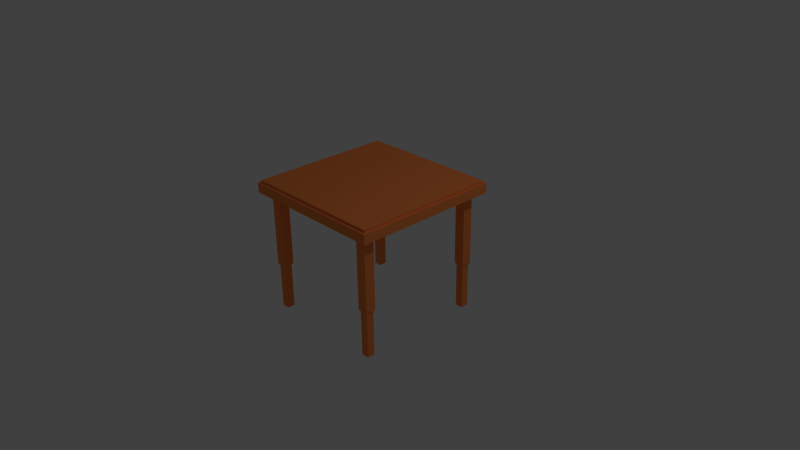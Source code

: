 # Source: Small_Table.blend  (saved by Blender 2.75.0; exported with 4.5.12 LTS)
import bpy
from mathutils import Matrix  # noqa: F401  (used for matrix-valued properties, if any)

bpy.ops.wm.read_factory_settings(use_empty=True)
scene = bpy.context.scene
scene.name = 'Scene'

# ---- collections
col_collection_1 = bpy.data.collections.new('Collection 1'); scene.collection.children.link(col_collection_1)

# ---- images (referenced by path relative to the original .blend; pixels are not part of the script)
import os
ASSET_DIR = os.environ.get("B2B_ASSET_DIR", "")  # directory of the original .blend (textures are referenced by path, not embedded)
HERE = os.path.dirname(os.path.abspath(__file__))  # packed textures are extracted next to this script under _unpacked/

def load_image(name, relpath, width, height, colorspace="sRGB"):
    """Load a texture the original file referenced (path relative to the .blend, or extracted next to this script)."""
    p = next((c for c in (os.path.join(HERE, relpath), os.path.join(ASSET_DIR, relpath)) if relpath and os.path.exists(c)), "")
    if p:
        img = bpy.data.images.load(p, check_existing=True)
        img.name = name
    else:  # same state as the original file: an image datablock whose file is absent (Cycles renders it pink)
        img = bpy.data.images.new(name, width, height)
        img.source = "FILE"
        img.filepath = "//" + (relpath or name)
    img.colorspace_settings.name = colorspace
    return img
img_smalltabletexture_png = load_image('SmallTableTexture.png', '_unpacked/SmallTableTexture.c5e8eba4.png', 32, 32, 'sRGB')

# ---- materials (node trees are filled in below, after node groups)
mat_material_001 = bpy.data.materials.new('Material.001')
mat_material_001.alpha_threshold = 0.0
mat_material_001.roughness = 0.5

# ---- material node trees
mat_material_001.use_nodes = True; mat_material_001.node_tree.nodes.clear()
_N = mat_material_001.node_tree.nodes; _L = mat_material_001.node_tree.links
n0 = _N.new('ShaderNodeOutputMaterial'); n0.name = 'Material Output'; n0.location = (300, 300)
n1 = _N.new('ShaderNodeBsdfDiffuse'); n1.name = 'Diffuse BSDF'; n1.location = (10, 300)
n2 = _N.new('ShaderNodeTexImage'); n2.name = 'Image Texture'; n2.location = (-180, 300)
n2.width = 140
n2.image = img_smalltabletexture_png
_L.new(n1.outputs[0], n0.inputs[0])
_L.new(n2.outputs[0], n1.inputs[0])
n0.is_active_output = True

# ---- world
world_world = bpy.data.worlds.new('World'); scene.world = world_world
world_world.color = (0.05088, 0.05088, 0.05088)
world_world.use_sun_shadow = False
world_world.sun_shadow_jitter_overblur = 0.0
world_world.cycles.sampling_method = 'MANUAL'
world_world.cycles.sample_map_resolution = 256

# ---- cameras
cam_camera = bpy.data.cameras.new('Camera')
cam_camera.clip_end = 100.0
cam_camera.lens = 35.0
cam_camera.sensor_width = 32.0
cam_camera.sensor_height = 18.0
cam_camera.ortho_scale = 7.314
cam_camera.dof.focus_distance = 0.0

# ---- lights
light_lamp = bpy.data.lights.new('Lamp', 'POINT')
light_lamp.transmission_factor = 0.0
light_lamp.cutoff_distance = 30.0
light_lamp.energy = 100.0
light_lamp.shadow_buffer_clip_start = 1.001
light_lamp.shadow_soft_size = 0.1
light_lamp.shadow_maximum_resolution = 0.006
light_lamp.use_absolute_resolution = True
light_lamp.cycles.use_multiple_importance_sampling = False

# ---- meshes
me_cube_001 = bpy.data.meshes.new('Cube.001')
me_cube_001.from_pydata([(-1.0, 0.0, 0.8681), (-1.0, 0.0, 1.0), (-1.0, 1.0, 0.8681), (-1.0, 1.0, 1.0), (0.0, 0.0, 0.8681), (0.0, 0.0, 1.0), (0.0, 1.0, 0.8681), (0.0, 1.0, 1.0), (-0.8644, 0.889, 0.8681), (-0.8644, 0.7493, 0.8681), (-0.7246, 0.889, 0.8681), (-0.7246, 0.7493, 0.8681), (-0.8644, 0.889, -0.1288), (-0.8644, 0.7493, -0.1288), (-0.7246, 0.889, -0.1288), (-0.7246, 0.7493, -0.1288), (-0.8469, 0.8715, -0.1507), (-0.8469, 0.7669, -0.1507), (-0.7422, 0.8715, -0.1507), (-0.7422, 0.7669, -0.1507), (-0.8469, 0.8715, -0.7577), (-0.8469, 0.7669, -0.7577), (-0.7422, 0.8715, -0.7577), (-0.7422, 0.7669, -0.7577), (1.0, 0.0, 0.8681), (1.0, 0.0, 1.0), (1.0, 1.0, 0.8681), (1.0, 1.0, 1.0), (0.8644, 0.889, 0.8681), (0.8644, 0.7493, 0.8681), (0.7246, 0.889, 0.8681), (0.7246, 0.7493, 0.8681), (0.8644, 0.889, -0.1288), (0.8644, 0.7493, -0.1288), (0.7246, 0.889, -0.1288), (0.7246, 0.7493, -0.1288), (0.8469, 0.8715, -0.1507), (0.8469, 0.7669, -0.1507), (0.7422, 0.8715, -0.1507), (0.7422, 0.7669, -0.1507), (0.8469, 0.8715, -0.7577), (0.8469, 0.7669, -0.7577), (0.7422, 0.8715, -0.7577), (0.7422, 0.7669, -0.7577), (-1.0, -1.0, 0.8681), (-1.0, -1.0, 1.0), (0.0, -1.0, 0.8681), (0.0, -1.0, 1.0), (-0.8644, -0.889, 0.8681), (-0.8644, -0.7493, 0.8681), (-0.7246, -0.889, 0.8681), (-0.7246, -0.7493, 0.8681), (-0.8644, -0.889, -0.1288), (-0.8644, -0.7493, -0.1288), (-0.7246, -0.889, -0.1288), (-0.7246, -0.7493, -0.1288), (-0.8469, -0.8715, -0.1507), (-0.8469, -0.7669, -0.1507), (-0.7422, -0.8715, -0.1507), (-0.7422, -0.7669, -0.1507), (-0.8469, -0.8715, -0.7577), (-0.8469, -0.7669, -0.7577), (-0.7422, -0.8715, -0.7577), (-0.7422, -0.7669, -0.7577), (1.0, -1.0, 0.8681), (1.0, -1.0, 1.0), (0.8644, -0.889, 0.8681), (0.8644, -0.7493, 0.8681), (0.7246, -0.889, 0.8681), (0.7246, -0.7493, 0.8681), (0.8644, -0.889, -0.1288), (0.8644, -0.7493, -0.1288), (0.7246, -0.889, -0.1288), (0.7246, -0.7493, -0.1288), (0.8469, -0.8715, -0.1507), (0.8469, -0.7669, -0.1507), (0.7422, -0.8715, -0.1507), (0.7422, -0.7669, -0.1507), (0.8469, -0.8715, -0.7577), (0.8469, -0.7669, -0.7577), (0.7422, -0.8715, -0.7577), (0.7422, -0.7669, -0.7577), (-0.9674, 0.0, 1.0), (-0.9674, 0.9674, 1.0), (0.0, 0.9674, 1.0), (0.9674, 0.0, 1.0), (0.9674, 0.9674, 1.0), (-0.9674, -0.9674, 1.0), (0.0, -0.9674, 1.0), (0.9674, -0.9674, 1.0), (-0.9674, 0.0, 1.034), (-0.9674, 0.9674, 1.034), (0.0, 0.9674, 1.034), (0.0, 0.0, 1.034), (0.9674, 0.0, 1.034), (0.9674, 0.9674, 1.034), (-0.9674, -0.9674, 1.034), (0.0, -0.9674, 1.034), (0.9674, -0.9674, 1.034)], [], [(1, 3, 2, 0), (3, 7, 6, 2), (7, 5, 4, 6), (5, 1, 0, 4), (0, 2, 8, 9), (25, 27, 86, 85), (10, 11, 15, 14), (2, 6, 10, 8), (4, 0, 9, 11), (6, 4, 11, 10), (15, 13, 17, 19), (9, 8, 12, 13), (11, 9, 13, 15), (8, 10, 14, 12), (16, 18, 22, 20), (12, 14, 18, 16), (14, 15, 19, 18), (13, 12, 16, 17), (21, 20, 22, 23), (18, 19, 23, 22), (17, 16, 20, 21), (19, 17, 21, 23), (25, 24, 26, 27), (47, 46, 4, 5), (24, 29, 28, 26), (27, 26, 6, 7), (30, 34, 35, 31), (46, 50, 51, 4), (5, 4, 24, 25), (35, 39, 37, 33), (29, 33, 32, 28), (31, 35, 33, 29), (28, 32, 34, 30), (36, 40, 42, 38), (32, 36, 38, 34), (34, 38, 39, 35), (33, 37, 36, 32), (41, 43, 42, 40), (38, 42, 43, 39), (37, 41, 40, 36), (39, 43, 41, 37), (1, 0, 44, 45), (45, 44, 46, 47), (25, 65, 64, 24), (0, 49, 48, 44), (50, 54, 55, 51), (44, 48, 50, 46), (6, 30, 31, 4), (55, 59, 57, 53), (49, 53, 52, 48), (51, 55, 53, 49), (48, 52, 54, 50), (56, 60, 62, 58), (52, 56, 58, 54), (54, 58, 59, 55), (53, 57, 56, 52), (61, 63, 62, 60), (58, 62, 63, 59), (57, 61, 60, 56), (59, 63, 61, 57), (24, 64, 66, 67), (46, 4, 69, 68), (3, 1, 82, 83), (27, 7, 84, 86), (68, 69, 73, 72), (4, 51, 49, 0), (73, 71, 75, 77), (67, 66, 70, 71), (69, 67, 71, 73), (66, 68, 72, 70), (74, 76, 80, 78), (70, 72, 76, 74), (72, 73, 77, 76), (71, 70, 74, 75), (79, 78, 80, 81), (76, 77, 81, 80), (75, 74, 78, 79), (77, 75, 79, 81), (45, 47, 88, 87), (4, 31, 29, 24), (64, 46, 68, 66), (26, 28, 30, 6), (4, 24, 67, 69), (65, 47, 46, 64), (88, 89, 98, 97), (83, 82, 90, 91), (82, 87, 96, 90), (85, 86, 95, 94), (47, 65, 89, 88), (65, 25, 85, 89), (1, 45, 87, 82), (7, 3, 83, 84), (93, 92, 91, 90), (93, 90, 96, 97), (93, 97, 98, 94), (93, 94, 95, 92), (89, 85, 94, 98), (87, 88, 97, 96), (84, 83, 91, 92), (86, 84, 92, 95)])
_uv = me_cube_001.uv_layers.new(name='UVMap')
_uv.uv.foreach_set('vector', [0.05458, 0.946, 0.05415, 0.9453, 0.05414, 0.9453, 0.05466, 0.9458, 0.05415, 0.9453, 0.05368, 0.9448, 0.05391, 0.9448, 0.05414, 0.9453, 0.05324, 0.9436, 0.05405, 0.9436, 0.05405, 0.9437, 0.05324, 0.9437, 0.05161, 0.9436, 0.05243, 0.9436, 0.05243, 0.9437, 0.05161, 0.9437, 0.05466, 0.9458, 0.05414, 0.9453, 0.05415, 0.9453, 0.05418, 0.9454, 0.05209, 0.9454, 0.05279, 0.9451, 0.0528, 0.945, 0.05234, 0.9455, 0.05412, 0.9453, 0.05415, 0.9454, 0.05415, 0.9453, 0.05415, 0.9453, 0.05414, 0.9453, 0.05391, 0.9448, 0.05412, 0.9453, 0.05415, 0.9453, 0.05483, 0.9449, 0.05466, 0.9458, 0.05418, 0.9454, 0.05415, 0.9454, 0.05391, 0.9448, 0.05483, 0.9449, 0.05415, 0.9454, 0.05412, 0.9453, 0.05415, 0.9453, 0.05415, 0.9453, 0.05415, 0.9453, 0.05415, 0.9453, 0.05418, 0.9454, 0.05415, 0.9453, 0.05415, 0.9453, 0.05415, 0.9453, 0.05415, 0.9454, 0.05418, 0.9454, 0.05415, 0.9453, 0.05415, 0.9453, 0.05415, 0.9453, 0.05412, 0.9453, 0.05415, 0.9453, 0.05415, 0.9453, 0.05415, 0.9453, 0.05415, 0.9453, 0.05415, 0.9453, 0.05415, 0.9453, 0.05415, 0.9453, 0.05415, 0.9453, 0.05415, 0.9453, 0.05415, 0.9453, 0.05415, 0.9453, 0.05415, 0.9453, 0.05415, 0.9453, 0.05415, 0.9453, 0.05415, 0.9453, 0.05415, 0.9453, 0.05415, 0.9453, 0.05415, 0.9453, 0.05415, 0.9453, 0.05415, 0.9453, 0.05415, 0.9453, 0.05415, 0.9453, 0.05415, 0.9453, 0.05415, 0.9453, 0.05415, 0.9453, 0.05415, 0.9453, 0.05415, 0.9453, 0.05415, 0.9453, 0.05415, 0.9453, 0.05415, 0.9453, 0.05415, 0.9453, 0.05415, 0.9453, 0.05415, 0.9453, 0.05415, 0.9453, 0.05209, 0.9454, 0.05162, 0.9449, 0.05275, 0.9451, 0.05279, 0.9451, 0.05324, 0.9436, 0.05324, 0.9437, 0.05243, 0.9437, 0.05243, 0.9436, 0.05162, 0.9449, 0.05262, 0.945, 0.05271, 0.945, 0.05275, 0.9451, 0.05279, 0.9451, 0.05275, 0.9451, 0.05351, 0.9446, 0.05368, 0.9448, 0.05277, 0.945, 0.05269, 0.945, 0.05269, 0.945, 0.05267, 0.945, 0.05402, 0.9469, 0.05456, 0.9467, 0.0545, 0.9466, 0.05479, 0.947, 0.05486, 0.9436, 0.05486, 0.9437, 0.05405, 0.9437, 0.05405, 0.9436, 0.05269, 0.945, 0.05269, 0.945, 0.05269, 0.945, 0.05269, 0.945, 0.05262, 0.945, 0.05269, 0.945, 0.05269, 0.945, 0.05271, 0.945, 0.05267, 0.945, 0.05269, 0.945, 0.05269, 0.945, 0.05262, 0.945, 0.05271, 0.945, 0.05269, 0.945, 0.05269, 0.945, 0.05277, 0.945, 0.05269, 0.945, 0.05269, 0.945, 0.05269, 0.945, 0.05269, 0.945, 0.05269, 0.945, 0.05269, 0.945, 0.05269, 0.945, 0.05269, 0.945, 0.05269, 0.945, 0.05269, 0.945, 0.05269, 0.945, 0.05269, 0.945, 0.05269, 0.945, 0.05269, 0.945, 0.05269, 0.945, 0.05269, 0.945, 0.05269, 0.945, 0.05269, 0.945, 0.05269, 0.945, 0.05269, 0.945, 0.05269, 0.945, 0.05269, 0.945, 0.05269, 0.945, 0.05269, 0.945, 0.05269, 0.945, 0.05269, 0.945, 0.05269, 0.945, 0.05269, 0.945, 0.05269, 0.945, 0.05269, 0.945, 0.05269, 0.945, 0.05269, 0.945, 0.05458, 0.946, 0.05474, 0.9463, 0.05486, 0.9469, 0.05473, 0.9468, 0.05473, 0.9468, 0.05486, 0.9469, 0.05402, 0.9469, 0.05367, 0.9468, 0.05209, 0.9454, 0.05289, 0.9462, 0.0529, 0.9462, 0.05205, 0.9457, 0.05474, 0.9463, 0.05461, 0.9467, 0.05465, 0.9467, 0.05486, 0.9469, 0.05456, 0.9467, 0.05458, 0.9467, 0.05458, 0.9467, 0.0545, 0.9466, 0.05486, 0.9469, 0.05465, 0.9467, 0.05456, 0.9467, 0.05402, 0.9469, 0.05351, 0.9446, 0.05277, 0.945, 0.05267, 0.945, 0.05242, 0.9437, 0.05458, 0.9467, 0.05458, 0.9467, 0.05458, 0.9467, 0.05458, 0.9467, 0.05461, 0.9467, 0.05458, 0.9467, 0.05458, 0.9467, 0.05465, 0.9467, 0.0545, 0.9466, 0.05458, 0.9467, 0.05458, 0.9467, 0.05461, 0.9467, 0.05465, 0.9467, 0.05458, 0.9467, 0.05458, 0.9467, 0.05456, 0.9467, 0.05458, 0.9467, 0.05458, 0.9467, 0.05458, 0.9467, 0.05458, 0.9467, 0.05458, 0.9467, 0.05458, 0.9467, 0.05458, 0.9467, 0.05458, 0.9467, 0.05458, 0.9467, 0.05458, 0.9467, 0.05458, 0.9467, 0.05458, 0.9467, 0.05458, 0.9467, 0.05458, 0.9467, 0.05458, 0.9467, 0.05458, 0.9467, 0.05458, 0.9467, 0.05458, 0.9467, 0.05458, 0.9467, 0.05458, 0.9467, 0.05458, 0.9467, 0.05458, 0.9467, 0.05458, 0.9467, 0.05458, 0.9467, 0.05458, 0.9467, 0.05458, 0.9467, 0.05458, 0.9467, 0.05458, 0.9467, 0.05458, 0.9467, 0.05458, 0.9467, 0.05458, 0.9467, 0.05458, 0.9467, 0.05205, 0.9457, 0.0529, 0.9462, 0.05288, 0.9462, 0.05283, 0.9461, 0.05338, 0.9469, 0.0521, 0.947, 0.05288, 0.9462, 0.05293, 0.9462, 0.05415, 0.9453, 0.05458, 0.946, 0.05449, 0.9459, 0.05422, 0.9453, 0.05279, 0.9451, 0.05368, 0.9448, 0.05366, 0.9449, 0.0528, 0.945, 0.05293, 0.9462, 0.05288, 0.9462, 0.05288, 0.9462, 0.05288, 0.9462, 0.05479, 0.947, 0.0545, 0.9466, 0.05461, 0.9467, 0.05474, 0.9463, 0.05288, 0.9462, 0.05288, 0.9462, 0.05288, 0.9462, 0.05288, 0.9462, 0.05283, 0.9461, 0.05288, 0.9462, 0.05288, 0.9462, 0.05288, 0.9462, 0.05288, 0.9462, 0.05283, 0.9461, 0.05288, 0.9462, 0.05288, 0.9462, 0.05288, 0.9462, 0.05293, 0.9462, 0.05288, 0.9462, 0.05288, 0.9462, 0.05288, 0.9462, 0.05288, 0.9462, 0.05288, 0.9462, 0.05288, 0.9462, 0.05288, 0.9462, 0.05288, 0.9462, 0.05288, 0.9462, 0.05288, 0.9462, 0.05288, 0.9462, 0.05288, 0.9462, 0.05288, 0.9462, 0.05288, 0.9462, 0.05288, 0.9462, 0.05288, 0.9462, 0.05288, 0.9462, 0.05288, 0.9462, 0.05288, 0.9462, 0.05288, 0.9462, 0.05288, 0.9462, 0.05288, 0.9462, 0.05288, 0.9462, 0.05288, 0.9462, 0.05288, 0.9462, 0.05288, 0.9462, 0.05288, 0.9462, 0.05288, 0.9462, 0.05288, 0.9462, 0.05288, 0.9462, 0.05288, 0.9462, 0.05288, 0.9462, 0.05288, 0.9462, 0.05288, 0.9462, 0.05473, 0.9468, 0.05367, 0.9468, 0.05362, 0.9467, 0.05462, 0.9467, 0.05242, 0.9437, 0.05267, 0.945, 0.05262, 0.945, 0.05162, 0.9449, 0.0529, 0.9462, 0.05338, 0.9469, 0.05293, 0.9462, 0.05288, 0.9462, 0.05275, 0.9451, 0.05271, 0.945, 0.05277, 0.945, 0.05351, 0.9446, 0.0521, 0.947, 0.05205, 0.9457, 0.05283, 0.9461, 0.05288, 0.9462, 0.05289, 0.9462, 0.05367, 0.9468, 0.05338, 0.9469, 0.0529, 0.9462, 0.05362, 0.9467, 0.05282, 0.9463, 0.05275, 0.9464, 0.05357, 0.9466, 0.05422, 0.9453, 0.05449, 0.9459, 0.05441, 0.9459, 0.05429, 0.9452, 0.05449, 0.9459, 0.05462, 0.9467, 0.05453, 0.9467, 0.05441, 0.9459, 0.05234, 0.9455, 0.0528, 0.945, 0.05281, 0.945, 0.05258, 0.9456, 0.05367, 0.9468, 0.05289, 0.9462, 0.05282, 0.9463, 0.05362, 0.9467, 0.05289, 0.9462, 0.05209, 0.9454, 0.05234, 0.9455, 0.05282, 0.9463, 0.05458, 0.946, 0.05473, 0.9468, 0.05462, 0.9467, 0.05449, 0.9459, 0.05368, 0.9448, 0.05415, 0.9453, 0.05422, 0.9453, 0.05366, 0.9449, 0.05355, 0.9458, 0.05363, 0.945, 0.05429, 0.9452, 0.05441, 0.9459, 0.05355, 0.9458, 0.05441, 0.9459, 0.05453, 0.9467, 0.05357, 0.9466, 0.05355, 0.9458, 0.05357, 0.9466, 0.05275, 0.9464, 0.05258, 0.9456, 0.05355, 0.9458, 0.05258, 0.9456, 0.05281, 0.945, 0.05363, 0.945, 0.05282, 0.9463, 0.05234, 0.9455, 0.05258, 0.9456, 0.05275, 0.9464, 0.05462, 0.9467, 0.05362, 0.9467, 0.05357, 0.9466, 0.05453, 0.9467, 0.05366, 0.9449, 0.05422, 0.9453, 0.05429, 0.9452, 0.05363, 0.945, 0.0528, 0.945, 0.05366, 0.9449, 0.05363, 0.945, 0.05281, 0.945])
me_cube_001.materials.append(mat_material_001)
me_cube_001.use_remesh_preserve_volume = False
me_cube_001.use_remesh_preserve_attributes = False
me_cube_001.use_mirror_vertex_groups = False
me_cube_001.update()

# ---- objects
ob_cube = bpy.data.objects.new('Cube', me_cube_001)
ob_lamp = bpy.data.objects.new('Lamp', light_lamp)
ob_camera = bpy.data.objects.new('Camera', cam_camera)

# ---- transforms, parenting, visibility, modifiers, constraints
ob_cube.location = (0.0, 0.0, 0.0)
ob_cube.lineart.crease_threshold = 0.0
ob_lamp.location = (4.076, 1.005, 5.904)
ob_lamp.rotation_euler = (0.6503, 0.05522, 1.866)
ob_lamp.lock_rotations_4d = False
ob_lamp.empty_display_type = 'ARROWS'
ob_lamp.color = (0.0, 0.0, 0.0, 0.0)
ob_lamp.lineart.crease_threshold = 0.0
ob_camera.location = (7.481, -6.508, 5.344)
ob_camera.rotation_euler = (1.109, 0.01082, 0.8149)
ob_camera.lock_rotations_4d = False
ob_camera.empty_display_type = 'ARROWS'
ob_camera.color = (0.0, 0.0, 0.0, 0.0)
ob_camera.display_type = 'WIRE'
ob_camera.lineart.crease_threshold = 0.0

# ---- collection membership
col_collection_1.objects.link(ob_cube)
col_collection_1.objects.link(ob_lamp)
col_collection_1.objects.link(ob_camera)

# ---- scene / render settings (as saved in the file)
scene.camera = ob_camera
scene.frame_start = 1; scene.frame_end = 250; scene.frame_set(1)
scene.render.engine = 'CYCLES'
scene.render.resolution_percentage = 50
scene.render.dither_intensity = 0.0
scene.cycles.use_denoising = False
scene.cycles.samples = 10
scene.cycles.sampling_pattern = 'TABULATED_SOBOL'
scene.cycles.light_sampling_threshold = 0.0
scene.cycles.use_adaptive_sampling = False
scene.cycles.use_light_tree = False
scene.cycles.blur_glossy = 0.0
scene.cycles.pixel_filter_type = 'GAUSSIAN'
scene.cycles.sample_clamp_indirect = 0.0
scene.view_settings.view_transform = 'Standard'
bpy.context.view_layer.update()
